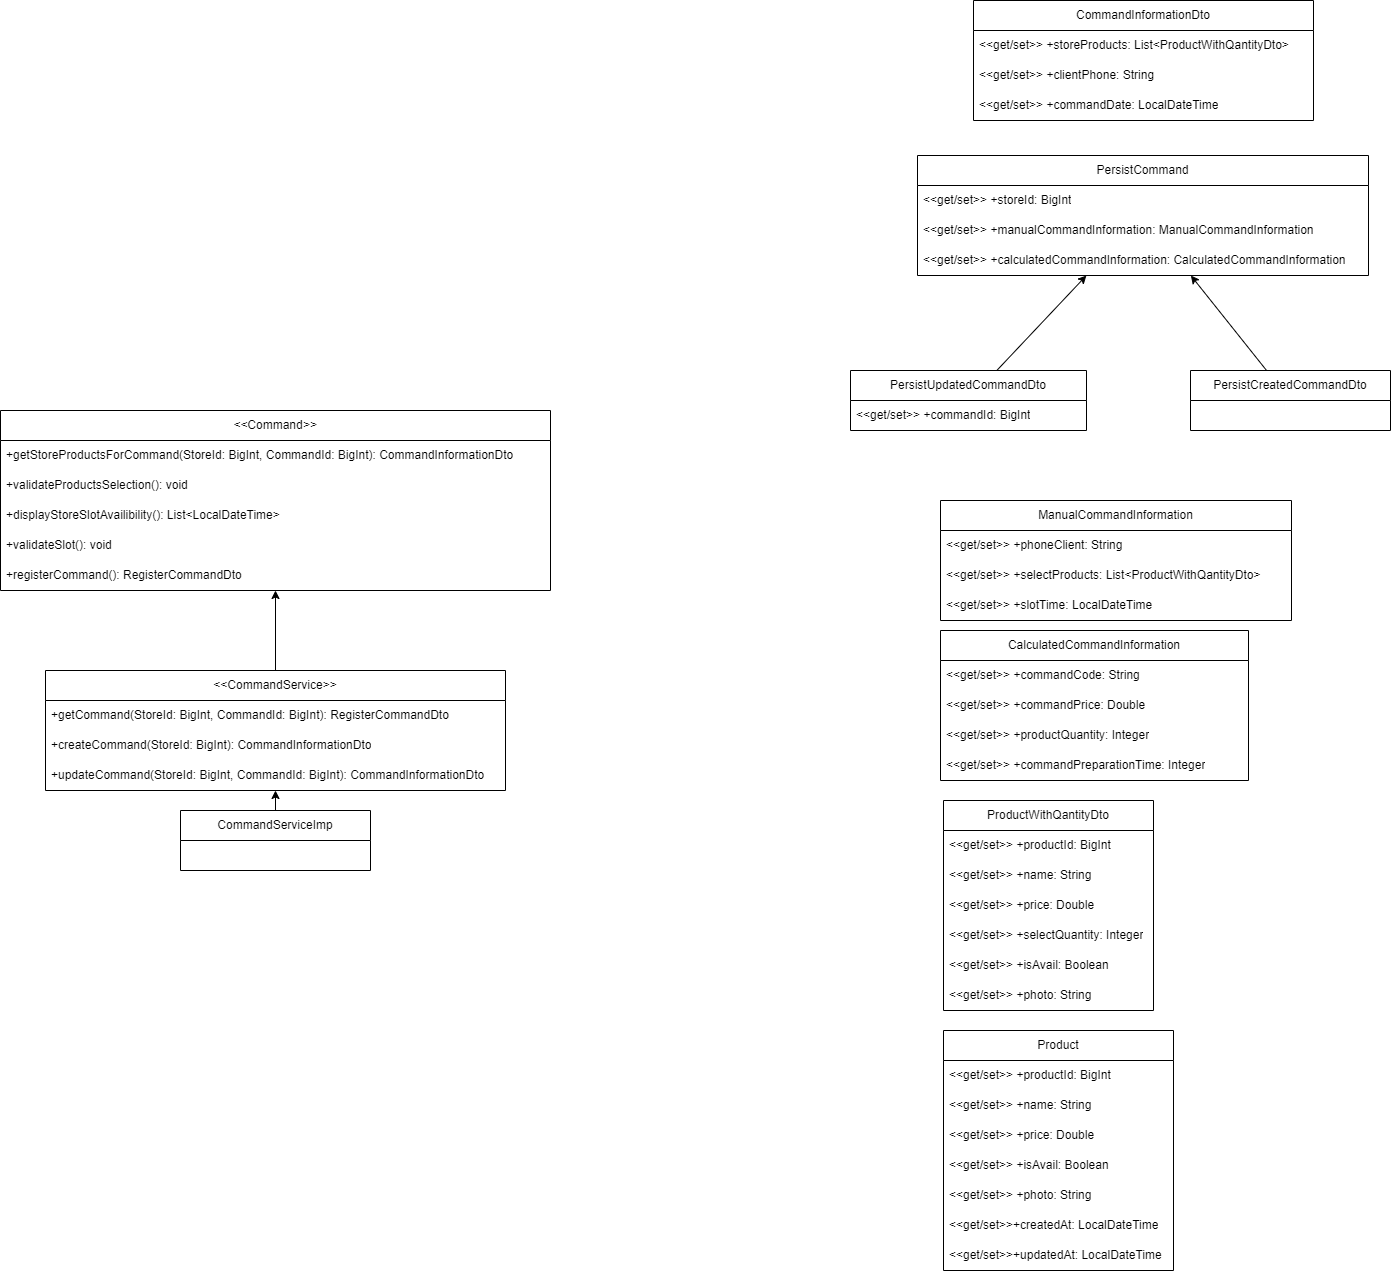

The diagram above was exported from draw.io. Its source (the exported page's mxGraphModel, read from the mxfile embedded in the PNG):
<mxGraphModel dx="132" dy="408" grid="1" gridSize="10" guides="1" tooltips="1" connect="1" arrows="1" fold="1" page="1" pageScale="1" pageWidth="827" pageHeight="1169" math="0" shadow="0">
  <root>
    <mxCell id="0" />
    <mxCell id="1" parent="0" />
    <mxCell id="sA3XImdLEHxUrumF7BuV-25" value="" style="text;strokeColor=default;fillColor=none;align=left;verticalAlign=middle;spacingLeft=4;spacingRight=4;overflow=hidden;points=[[0,0.5],[1,0.5]];portConstraint=eastwest;rotatable=0;whiteSpace=wrap;html=1;perimeterSpacing=0;strokeWidth=1;" parent="1" vertex="1">
      <mxGeometry x="350" y="830" width="140" as="geometry" />
    </mxCell>
    <mxCell id="19" value="&lt;i&gt;&amp;lt;&amp;lt;&lt;/i&gt;Command&lt;i&gt;&amp;gt;&amp;gt;&lt;/i&gt;" style="swimlane;fontStyle=0;childLayout=stackLayout;horizontal=1;startSize=30;horizontalStack=0;resizeParent=1;resizeParentMax=0;resizeLast=0;collapsible=1;marginBottom=0;whiteSpace=wrap;html=1;" parent="1" vertex="1">
      <mxGeometry x="920" y="520" width="550" height="180" as="geometry" />
    </mxCell>
    <mxCell id="178" value="+getStoreProductsForCommand(StoreId: BigInt, CommandId: BigInt):&amp;nbsp;&lt;span style=&quot;text-align: center;&quot;&gt;CommandInformationDto&lt;/span&gt;" style="text;strokeColor=none;fillColor=none;align=left;verticalAlign=middle;spacingLeft=4;spacingRight=4;overflow=hidden;points=[[0,0.5],[1,0.5]];portConstraint=eastwest;rotatable=0;whiteSpace=wrap;html=1;" parent="19" vertex="1">
      <mxGeometry y="30" width="550" height="30" as="geometry" />
    </mxCell>
    <mxCell id="21" value="+validateProductsSelection(): void" style="text;strokeColor=none;fillColor=none;align=left;verticalAlign=middle;spacingLeft=4;spacingRight=4;overflow=hidden;points=[[0,0.5],[1,0.5]];portConstraint=eastwest;rotatable=0;whiteSpace=wrap;html=1;" parent="19" vertex="1">
      <mxGeometry y="60" width="550" height="30" as="geometry" />
    </mxCell>
    <mxCell id="22" value="+displayStoreSlotAvailibility(): List&amp;lt;LocalDateTime&amp;gt;" style="text;strokeColor=none;fillColor=none;align=left;verticalAlign=middle;spacingLeft=4;spacingRight=4;overflow=hidden;points=[[0,0.5],[1,0.5]];portConstraint=eastwest;rotatable=0;whiteSpace=wrap;html=1;" parent="19" vertex="1">
      <mxGeometry y="90" width="550" height="30" as="geometry" />
    </mxCell>
    <mxCell id="23" value="+validateSlot(): void" style="text;strokeColor=none;fillColor=none;align=left;verticalAlign=middle;spacingLeft=4;spacingRight=4;overflow=hidden;points=[[0,0.5],[1,0.5]];portConstraint=eastwest;rotatable=0;whiteSpace=wrap;html=1;" parent="19" vertex="1">
      <mxGeometry y="120" width="550" height="30" as="geometry" />
    </mxCell>
    <mxCell id="24" value="+registerCommand():&amp;nbsp;&lt;span style=&quot;text-align: center;&quot;&gt;RegisterCommandDto&lt;/span&gt;" style="text;strokeColor=none;fillColor=none;align=left;verticalAlign=middle;spacingLeft=4;spacingRight=4;overflow=hidden;points=[[0,0.5],[1,0.5]];portConstraint=eastwest;rotatable=0;whiteSpace=wrap;html=1;" parent="19" vertex="1">
      <mxGeometry y="150" width="550" height="30" as="geometry" />
    </mxCell>
    <mxCell id="28" value="CommandServiceImp" style="swimlane;fontStyle=0;childLayout=stackLayout;horizontal=1;startSize=30;horizontalStack=0;resizeParent=1;resizeParentMax=0;resizeLast=0;collapsible=1;marginBottom=0;whiteSpace=wrap;html=1;" parent="1" vertex="1">
      <mxGeometry x="1100" y="920" width="190" height="60" as="geometry" />
    </mxCell>
    <mxCell id="59" value="&amp;lt;&amp;lt;CommandService&amp;gt;&amp;gt;" style="swimlane;fontStyle=0;childLayout=stackLayout;horizontal=1;startSize=30;horizontalStack=0;resizeParent=1;resizeParentMax=0;resizeLast=0;collapsible=1;marginBottom=0;whiteSpace=wrap;html=1;" parent="1" vertex="1">
      <mxGeometry x="965" y="780" width="460" height="120" as="geometry" />
    </mxCell>
    <mxCell id="151" value="+getCommand(StoreId: BigInt, CommandId: BigInt): Register&lt;span style=&quot;text-align: center;&quot;&gt;CommandDto&lt;/span&gt;" style="text;strokeColor=none;fillColor=none;align=left;verticalAlign=middle;spacingLeft=4;spacingRight=4;overflow=hidden;points=[[0,0.5],[1,0.5]];portConstraint=eastwest;rotatable=0;whiteSpace=wrap;html=1;" parent="59" vertex="1">
      <mxGeometry y="30" width="460" height="30" as="geometry" />
    </mxCell>
    <mxCell id="68" value="+createCommand(StoreId: BigInt):&amp;nbsp;&lt;span style=&quot;text-align: center;&quot;&gt;CommandInformationDto&lt;/span&gt;" style="text;strokeColor=none;fillColor=none;align=left;verticalAlign=middle;spacingLeft=4;spacingRight=4;overflow=hidden;points=[[0,0.5],[1,0.5]];portConstraint=eastwest;rotatable=0;whiteSpace=wrap;html=1;" parent="59" vertex="1">
      <mxGeometry y="60" width="460" height="30" as="geometry" />
    </mxCell>
    <mxCell id="69" value="+updateCommand(StoreId: BigInt, CommandId: BigInt):&amp;nbsp;&lt;span style=&quot;text-align: center;&quot;&gt;CommandInformationDto&lt;/span&gt;" style="text;strokeColor=none;fillColor=none;align=left;verticalAlign=middle;spacingLeft=4;spacingRight=4;overflow=hidden;points=[[0,0.5],[1,0.5]];portConstraint=eastwest;rotatable=0;whiteSpace=wrap;html=1;" parent="59" vertex="1">
      <mxGeometry y="90" width="460" height="30" as="geometry" />
    </mxCell>
    <mxCell id="76" value="CommandInformationDto" style="swimlane;fontStyle=0;childLayout=stackLayout;horizontal=1;startSize=30;horizontalStack=0;resizeParent=1;resizeParentMax=0;resizeLast=0;collapsible=1;marginBottom=0;whiteSpace=wrap;html=1;" parent="1" vertex="1">
      <mxGeometry x="1893" y="110" width="340" height="120" as="geometry" />
    </mxCell>
    <mxCell id="77" value="&amp;lt;&amp;lt;get/set&amp;gt;&amp;gt; +storeProducts: List&amp;lt;&lt;span style=&quot;text-align: center;&quot;&gt;ProductWithQantityDto&lt;/span&gt;&lt;span style=&quot;text-align: center;&quot;&gt;&amp;gt;&lt;/span&gt;" style="text;strokeColor=none;fillColor=none;align=left;verticalAlign=middle;spacingLeft=4;spacingRight=4;overflow=hidden;points=[[0,0.5],[1,0.5]];portConstraint=eastwest;rotatable=0;whiteSpace=wrap;html=1;" parent="76" vertex="1">
      <mxGeometry y="30" width="340" height="30" as="geometry" />
    </mxCell>
    <mxCell id="78" value="&amp;lt;&amp;lt;get/set&amp;gt;&amp;gt; +clientPhone: String" style="text;strokeColor=none;fillColor=none;align=left;verticalAlign=middle;spacingLeft=4;spacingRight=4;overflow=hidden;points=[[0,0.5],[1,0.5]];portConstraint=eastwest;rotatable=0;whiteSpace=wrap;html=1;" parent="76" vertex="1">
      <mxGeometry y="60" width="340" height="30" as="geometry" />
    </mxCell>
    <mxCell id="129" value="&amp;lt;&amp;lt;get/set&amp;gt;&amp;gt; +commandDate: LocalDateTime" style="text;strokeColor=none;fillColor=none;align=left;verticalAlign=middle;spacingLeft=4;spacingRight=4;overflow=hidden;points=[[0,0.5],[1,0.5]];portConstraint=eastwest;rotatable=0;whiteSpace=wrap;html=1;" parent="76" vertex="1">
      <mxGeometry y="90" width="340" height="30" as="geometry" />
    </mxCell>
    <mxCell id="83" value="CalculatedCommandInformation" style="swimlane;fontStyle=0;childLayout=stackLayout;horizontal=1;startSize=30;horizontalStack=0;resizeParent=1;resizeParentMax=0;resizeLast=0;collapsible=1;marginBottom=0;whiteSpace=wrap;html=1;" parent="1" vertex="1">
      <mxGeometry x="1860" y="740" width="308" height="150" as="geometry" />
    </mxCell>
    <mxCell id="84" value="&amp;lt;&amp;lt;get/set&amp;gt;&amp;gt; +commandCode: String" style="text;strokeColor=none;fillColor=none;align=left;verticalAlign=middle;spacingLeft=4;spacingRight=4;overflow=hidden;points=[[0,0.5],[1,0.5]];portConstraint=eastwest;rotatable=0;whiteSpace=wrap;html=1;" parent="83" vertex="1">
      <mxGeometry y="30" width="308" height="30" as="geometry" />
    </mxCell>
    <mxCell id="127" value="&amp;lt;&amp;lt;get/set&amp;gt;&amp;gt; +commandPrice: Double" style="text;strokeColor=none;fillColor=none;align=left;verticalAlign=middle;spacingLeft=4;spacingRight=4;overflow=hidden;points=[[0,0.5],[1,0.5]];portConstraint=eastwest;rotatable=0;whiteSpace=wrap;html=1;" parent="83" vertex="1">
      <mxGeometry y="60" width="308" height="30" as="geometry" />
    </mxCell>
    <mxCell id="86" value="&amp;lt;&amp;lt;get/set&amp;gt;&amp;gt; +productQuantity: Integer" style="text;strokeColor=none;fillColor=none;align=left;verticalAlign=middle;spacingLeft=4;spacingRight=4;overflow=hidden;points=[[0,0.5],[1,0.5]];portConstraint=eastwest;rotatable=0;whiteSpace=wrap;html=1;" parent="83" vertex="1">
      <mxGeometry y="90" width="308" height="30" as="geometry" />
    </mxCell>
    <mxCell id="85" value="&amp;lt;&amp;lt;get/set&amp;gt;&amp;gt; +commandPreparationTime: Integer" style="text;strokeColor=none;fillColor=none;align=left;verticalAlign=middle;spacingLeft=4;spacingRight=4;overflow=hidden;points=[[0,0.5],[1,0.5]];portConstraint=eastwest;rotatable=0;whiteSpace=wrap;html=1;" parent="83" vertex="1">
      <mxGeometry y="120" width="308" height="30" as="geometry" />
    </mxCell>
    <mxCell id="87" value="ProductWithQantityDto" style="swimlane;fontStyle=0;childLayout=stackLayout;horizontal=1;startSize=30;horizontalStack=0;resizeParent=1;resizeParentMax=0;resizeLast=0;collapsible=1;marginBottom=0;whiteSpace=wrap;html=1;" parent="1" vertex="1">
      <mxGeometry x="1863" y="910" width="210" height="210" as="geometry" />
    </mxCell>
    <mxCell id="88" value="&amp;lt;&amp;lt;get/set&amp;gt;&amp;gt; +productId: BigInt" style="text;strokeColor=none;fillColor=none;align=left;verticalAlign=middle;spacingLeft=4;spacingRight=4;overflow=hidden;points=[[0,0.5],[1,0.5]];portConstraint=eastwest;rotatable=0;whiteSpace=wrap;html=1;" parent="87" vertex="1">
      <mxGeometry y="30" width="210" height="30" as="geometry" />
    </mxCell>
    <mxCell id="120" value="&amp;lt;&amp;lt;get/set&amp;gt;&amp;gt; +name: String" style="text;strokeColor=none;fillColor=none;align=left;verticalAlign=middle;spacingLeft=4;spacingRight=4;overflow=hidden;points=[[0,0.5],[1,0.5]];portConstraint=eastwest;rotatable=0;whiteSpace=wrap;html=1;" parent="87" vertex="1">
      <mxGeometry y="60" width="210" height="30" as="geometry" />
    </mxCell>
    <mxCell id="92" value="&amp;lt;&amp;lt;get/set&amp;gt;&amp;gt; +price: Double" style="text;strokeColor=none;fillColor=none;align=left;verticalAlign=middle;spacingLeft=4;spacingRight=4;overflow=hidden;points=[[0,0.5],[1,0.5]];portConstraint=eastwest;rotatable=0;whiteSpace=wrap;html=1;" parent="87" vertex="1">
      <mxGeometry y="90" width="210" height="30" as="geometry" />
    </mxCell>
    <mxCell id="90" value="&amp;lt;&amp;lt;get/set&amp;gt;&amp;gt; +selectQuantity: Integer" style="text;strokeColor=none;fillColor=none;align=left;verticalAlign=middle;spacingLeft=4;spacingRight=4;overflow=hidden;points=[[0,0.5],[1,0.5]];portConstraint=eastwest;rotatable=0;whiteSpace=wrap;html=1;" parent="87" vertex="1">
      <mxGeometry y="120" width="210" height="30" as="geometry" />
    </mxCell>
    <mxCell id="89" value="&amp;lt;&amp;lt;get/set&amp;gt;&amp;gt; +isAvail: Boolean" style="text;strokeColor=none;fillColor=none;align=left;verticalAlign=middle;spacingLeft=4;spacingRight=4;overflow=hidden;points=[[0,0.5],[1,0.5]];portConstraint=eastwest;rotatable=0;whiteSpace=wrap;html=1;" parent="87" vertex="1">
      <mxGeometry y="150" width="210" height="30" as="geometry" />
    </mxCell>
    <mxCell id="91" value="&amp;lt;&amp;lt;get/set&amp;gt;&amp;gt; +photo: String" style="text;strokeColor=none;fillColor=none;align=left;verticalAlign=middle;spacingLeft=4;spacingRight=4;overflow=hidden;points=[[0,0.5],[1,0.5]];portConstraint=eastwest;rotatable=0;whiteSpace=wrap;html=1;" parent="87" vertex="1">
      <mxGeometry y="180" width="210" height="30" as="geometry" />
    </mxCell>
    <mxCell id="114" value="Product" style="swimlane;fontStyle=0;childLayout=stackLayout;horizontal=1;startSize=30;horizontalStack=0;resizeParent=1;resizeParentMax=0;resizeLast=0;collapsible=1;marginBottom=0;whiteSpace=wrap;html=1;" parent="1" vertex="1">
      <mxGeometry x="1863" y="1140" width="230" height="240" as="geometry" />
    </mxCell>
    <mxCell id="115" value="&amp;lt;&amp;lt;get/set&amp;gt;&amp;gt; +productId: BigInt" style="text;strokeColor=none;fillColor=none;align=left;verticalAlign=middle;spacingLeft=4;spacingRight=4;overflow=hidden;points=[[0,0.5],[1,0.5]];portConstraint=eastwest;rotatable=0;whiteSpace=wrap;html=1;" parent="114" vertex="1">
      <mxGeometry y="30" width="230" height="30" as="geometry" />
    </mxCell>
    <mxCell id="121" value="&amp;lt;&amp;lt;get/set&amp;gt;&amp;gt; +name: String" style="text;strokeColor=none;fillColor=none;align=left;verticalAlign=middle;spacingLeft=4;spacingRight=4;overflow=hidden;points=[[0,0.5],[1,0.5]];portConstraint=eastwest;rotatable=0;whiteSpace=wrap;html=1;" parent="114" vertex="1">
      <mxGeometry y="60" width="230" height="30" as="geometry" />
    </mxCell>
    <mxCell id="116" value="&amp;lt;&amp;lt;get/set&amp;gt;&amp;gt; +price: Double" style="text;strokeColor=none;fillColor=none;align=left;verticalAlign=middle;spacingLeft=4;spacingRight=4;overflow=hidden;points=[[0,0.5],[1,0.5]];portConstraint=eastwest;rotatable=0;whiteSpace=wrap;html=1;" parent="114" vertex="1">
      <mxGeometry y="90" width="230" height="30" as="geometry" />
    </mxCell>
    <mxCell id="118" value="&amp;lt;&amp;lt;get/set&amp;gt;&amp;gt; +isAvail: Boolean" style="text;strokeColor=none;fillColor=none;align=left;verticalAlign=middle;spacingLeft=4;spacingRight=4;overflow=hidden;points=[[0,0.5],[1,0.5]];portConstraint=eastwest;rotatable=0;whiteSpace=wrap;html=1;" parent="114" vertex="1">
      <mxGeometry y="120" width="230" height="30" as="geometry" />
    </mxCell>
    <mxCell id="119" value="&amp;lt;&amp;lt;get/set&amp;gt;&amp;gt; +photo: String" style="text;strokeColor=none;fillColor=none;align=left;verticalAlign=middle;spacingLeft=4;spacingRight=4;overflow=hidden;points=[[0,0.5],[1,0.5]];portConstraint=eastwest;rotatable=0;whiteSpace=wrap;html=1;" parent="114" vertex="1">
      <mxGeometry y="150" width="230" height="30" as="geometry" />
    </mxCell>
    <mxCell id="123" value="&amp;lt;&amp;lt;get/set&amp;gt;&amp;gt;+createdAt: LocalDateTime" style="text;strokeColor=none;fillColor=none;align=left;verticalAlign=middle;spacingLeft=4;spacingRight=4;overflow=hidden;points=[[0,0.5],[1,0.5]];portConstraint=eastwest;rotatable=0;whiteSpace=wrap;html=1;" parent="114" vertex="1">
      <mxGeometry y="180" width="230" height="30" as="geometry" />
    </mxCell>
    <mxCell id="124" value="&amp;lt;&amp;lt;get/set&amp;gt;&amp;gt;+updatedAt: LocalDateTime" style="text;strokeColor=none;fillColor=none;align=left;verticalAlign=middle;spacingLeft=4;spacingRight=4;overflow=hidden;points=[[0,0.5],[1,0.5]];portConstraint=eastwest;rotatable=0;whiteSpace=wrap;html=1;" parent="114" vertex="1">
      <mxGeometry y="210" width="230" height="30" as="geometry" />
    </mxCell>
    <mxCell id="130" value="ManualCommandInformation" style="swimlane;fontStyle=0;childLayout=stackLayout;horizontal=1;startSize=30;horizontalStack=0;resizeParent=1;resizeParentMax=0;resizeLast=0;collapsible=1;marginBottom=0;whiteSpace=wrap;html=1;" parent="1" vertex="1">
      <mxGeometry x="1860" y="610" width="351" height="120" as="geometry" />
    </mxCell>
    <mxCell id="131" value="&amp;lt;&amp;lt;get/set&amp;gt;&amp;gt; +phoneClient: String" style="text;strokeColor=none;fillColor=none;align=left;verticalAlign=middle;spacingLeft=4;spacingRight=4;overflow=hidden;points=[[0,0.5],[1,0.5]];portConstraint=eastwest;rotatable=0;whiteSpace=wrap;html=1;" parent="130" vertex="1">
      <mxGeometry y="30" width="351" height="30" as="geometry" />
    </mxCell>
    <mxCell id="136" value="&amp;lt;&amp;lt;get/set&amp;gt;&amp;gt; +selectProducts: List&amp;lt;&lt;span style=&quot;text-align: center;&quot;&gt;ProductWithQantityDto&amp;gt;&lt;/span&gt;" style="text;strokeColor=none;fillColor=none;align=left;verticalAlign=middle;spacingLeft=4;spacingRight=4;overflow=hidden;points=[[0,0.5],[1,0.5]];portConstraint=eastwest;rotatable=0;whiteSpace=wrap;html=1;perimeterSpacing=0;" parent="130" vertex="1">
      <mxGeometry y="60" width="351" height="30" as="geometry" />
    </mxCell>
    <mxCell id="132" value="&amp;lt;&amp;lt;get/set&amp;gt;&amp;gt; +slotTime: LocalDateTime" style="text;strokeColor=none;fillColor=none;align=left;verticalAlign=middle;spacingLeft=4;spacingRight=4;overflow=hidden;points=[[0,0.5],[1,0.5]];portConstraint=eastwest;rotatable=0;whiteSpace=wrap;html=1;" parent="130" vertex="1">
      <mxGeometry y="90" width="351" height="30" as="geometry" />
    </mxCell>
    <mxCell id="144" value="PersistCommand" style="swimlane;fontStyle=0;childLayout=stackLayout;horizontal=1;startSize=30;horizontalStack=0;resizeParent=1;resizeParentMax=0;resizeLast=0;collapsible=1;marginBottom=0;whiteSpace=wrap;html=1;" parent="1" vertex="1">
      <mxGeometry x="1837" y="265" width="451" height="120" as="geometry" />
    </mxCell>
    <mxCell id="146" value="&amp;lt;&amp;lt;get/set&amp;gt;&amp;gt; +storeId: BigInt" style="text;strokeColor=none;fillColor=none;align=left;verticalAlign=middle;spacingLeft=4;spacingRight=4;overflow=hidden;points=[[0,0.5],[1,0.5]];portConstraint=eastwest;rotatable=0;whiteSpace=wrap;html=1;" parent="144" vertex="1">
      <mxGeometry y="30" width="451" height="30" as="geometry" />
    </mxCell>
    <mxCell id="147" value="&amp;lt;&amp;lt;get/set&amp;gt;&amp;gt; +m&lt;span style=&quot;text-align: center;&quot;&gt;anualCommandInformation&lt;/span&gt;:&amp;nbsp;&lt;span style=&quot;text-align: center;&quot;&gt;ManualCommandInformation&lt;/span&gt;" style="text;strokeColor=none;fillColor=none;align=left;verticalAlign=middle;spacingLeft=4;spacingRight=4;overflow=hidden;points=[[0,0.5],[1,0.5]];portConstraint=eastwest;rotatable=0;whiteSpace=wrap;html=1;" parent="144" vertex="1">
      <mxGeometry y="60" width="451" height="30" as="geometry" />
    </mxCell>
    <mxCell id="148" value="&amp;lt;&amp;lt;get/set&amp;gt;&amp;gt; +c&lt;span style=&quot;text-align: center;&quot;&gt;alculatedCommandInformation&lt;/span&gt;:&amp;nbsp;&lt;span style=&quot;text-align: center;&quot;&gt;CalculatedCommandInformation&lt;/span&gt;" style="text;strokeColor=none;fillColor=none;align=left;verticalAlign=middle;spacingLeft=4;spacingRight=4;overflow=hidden;points=[[0,0.5],[1,0.5]];portConstraint=eastwest;rotatable=0;whiteSpace=wrap;html=1;perimeterSpacing=0;" parent="144" vertex="1">
      <mxGeometry y="90" width="451" height="30" as="geometry" />
    </mxCell>
    <mxCell id="159" value="" style="endArrow=classic;html=1;rounded=0;" parent="1" source="59" target="19" edge="1">
      <mxGeometry width="50" height="50" relative="1" as="geometry">
        <mxPoint x="1320" y="780" as="sourcePoint" />
        <mxPoint x="1370" y="730" as="targetPoint" />
      </mxGeometry>
    </mxCell>
    <mxCell id="160" value="" style="endArrow=classic;html=1;rounded=0;exitX=0.5;exitY=0;exitDx=0;exitDy=0;" parent="1" source="28" target="59" edge="1">
      <mxGeometry width="50" height="50" relative="1" as="geometry">
        <mxPoint x="1140" y="740" as="sourcePoint" />
        <mxPoint x="1140" y="650" as="targetPoint" />
      </mxGeometry>
    </mxCell>
    <mxCell id="165" value="PersistUpdatedCommandDto" style="swimlane;fontStyle=0;childLayout=stackLayout;horizontal=1;startSize=30;horizontalStack=0;resizeParent=1;resizeParentMax=0;resizeLast=0;collapsible=1;marginBottom=0;whiteSpace=wrap;html=1;" parent="1" vertex="1">
      <mxGeometry x="1770" y="480" width="236" height="60" as="geometry" />
    </mxCell>
    <mxCell id="166" value="&amp;lt;&amp;lt;get/set&amp;gt;&amp;gt; +commandId: BigInt" style="text;strokeColor=none;fillColor=none;align=left;verticalAlign=middle;spacingLeft=4;spacingRight=4;overflow=hidden;points=[[0,0.5],[1,0.5]];portConstraint=eastwest;rotatable=0;whiteSpace=wrap;html=1;" parent="165" vertex="1">
      <mxGeometry y="30" width="236" height="30" as="geometry" />
    </mxCell>
    <mxCell id="170" value="PersistCreatedCommandDto" style="swimlane;fontStyle=0;childLayout=stackLayout;horizontal=1;startSize=30;horizontalStack=0;resizeParent=1;resizeParentMax=0;resizeLast=0;collapsible=1;marginBottom=0;whiteSpace=wrap;html=1;" parent="1" vertex="1">
      <mxGeometry x="2110" y="480" width="200" height="60" as="geometry" />
    </mxCell>
    <mxCell id="176" value="" style="endArrow=classic;html=1;rounded=0;" parent="1" source="165" target="144" edge="1">
      <mxGeometry width="50" height="50" relative="1" as="geometry">
        <mxPoint x="1920" y="440" as="sourcePoint" />
        <mxPoint x="1970" y="390" as="targetPoint" />
      </mxGeometry>
    </mxCell>
    <mxCell id="177" value="" style="endArrow=classic;html=1;rounded=0;" parent="1" source="170" target="144" edge="1">
      <mxGeometry width="50" height="50" relative="1" as="geometry">
        <mxPoint x="1942.0344827586205" y="450" as="sourcePoint" />
        <mxPoint x="2004.4310344827586" y="395" as="targetPoint" />
      </mxGeometry>
    </mxCell>
  </root>
</mxGraphModel>